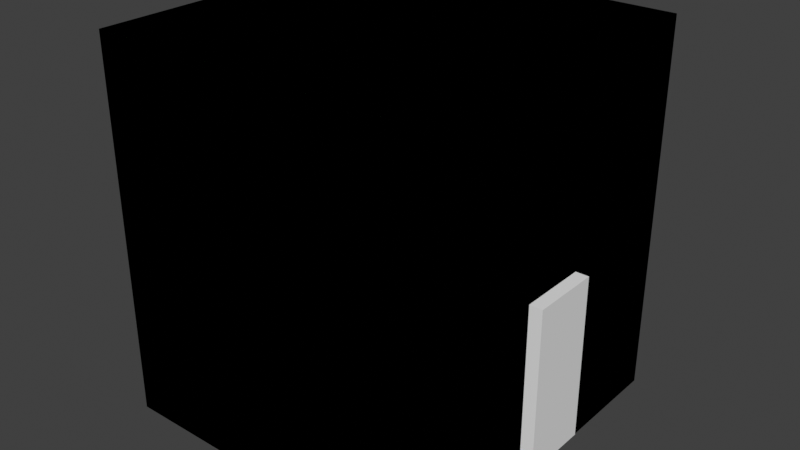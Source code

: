 # Source: CUBETOTESTBOXVOL.blend  (saved by Blender 4.5.88; exported with 4.5.12 LTS)
import bpy
from mathutils import Matrix  # noqa: F401  (used for matrix-valued properties, if any)

bpy.ops.wm.read_factory_settings(use_empty=True)
scene = bpy.context.scene
scene.name = 'Scene'

# ---- collections
col_collection = bpy.data.collections.new('Collection'); scene.collection.children.link(col_collection)
col_volumetric_boxes = bpy.data.collections.new('Volumetric Boxes'); scene.collection.children.link(col_volumetric_boxes)
col_light_portals = bpy.data.collections.new('Light Portals'); scene.collection.children.link(col_light_portals)
col_colliders = bpy.data.collections.new('Colliders'); scene.collection.children.link(col_colliders)
col_buildingfire = bpy.data.collections.new('BuildingFire'); col_colliders.children.link(col_buildingfire)

# ---- materials (node trees are filled in below, after node groups)
mat_dummyvolume_d3975b51f51e6bd5 = bpy.data.materials.new('dummyvolume_d3975b51f51e6bd5')
mat_dummyvolume_d3975b51f51e6bd5.diffuse_color = (0.01586, 0.2642, 0.6351, 1.0)
mat_prtmat_door = bpy.data.materials.new('PRTMAT_Door')
mat_concrete_1a05231c3fd1627a = bpy.data.materials.new('concrete_1A05231C3FD1627A')
mat_concrete_1a05231c3fd1627a.diffuse_color = (0.5177, 0.9995, 0.5116, 1.0)

# ---- material node trees
mat_dummyvolume_d3975b51f51e6bd5.use_nodes = True; mat_dummyvolume_d3975b51f51e6bd5.node_tree.nodes.clear()
_N = mat_dummyvolume_d3975b51f51e6bd5.node_tree.nodes; _L = mat_dummyvolume_d3975b51f51e6bd5.node_tree.links
n0 = _N.new('ShaderNodeBsdfPrincipled'); n0.name = 'Principled BSDF'; n0.location = (-200, 100)
n0.inputs[0].default_value = (0.01586, 0.2642, 0.6351, 1.0)
n1 = _N.new('ShaderNodeOutputMaterial'); n1.name = 'Material Output'; n1.location = (200, 100)
_L.new(n0.outputs[0], n1.inputs[0])
n1.is_active_output = True
mat_prtmat_door.use_nodes = True; mat_prtmat_door.node_tree.nodes.clear()
_N = mat_prtmat_door.node_tree.nodes; _L = mat_prtmat_door.node_tree.links
n0 = _N.new('ShaderNodeBsdfPrincipled'); n0.name = 'Principled BSDF'; n0.location = (-200, 100)
n1 = _N.new('ShaderNodeOutputMaterial'); n1.name = 'Material Output'; n1.location = (200, 100)
_L.new(n0.outputs[0], n1.inputs[0])
n1.is_active_output = True
mat_concrete_1a05231c3fd1627a.use_nodes = True; mat_concrete_1a05231c3fd1627a.node_tree.nodes.clear()
_N = mat_concrete_1a05231c3fd1627a.node_tree.nodes; _L = mat_concrete_1a05231c3fd1627a.node_tree.links
n0 = _N.new('ShaderNodeBsdfPrincipled'); n0.name = 'Principled BSDF'; n0.location = (-200, 100)
n0.inputs[0].default_value = (0.5177, 0.9995, 0.5116, 1.0)
n1 = _N.new('ShaderNodeOutputMaterial'); n1.name = 'Material Output'; n1.location = (200, 100)
_L.new(n0.outputs[0], n1.inputs[0])
n1.is_active_output = True

# ---- world
world_world = bpy.data.worlds.new('World'); scene.world = world_world
world_world.use_nodes = True; world_world.node_tree.nodes.clear()
_N = world_world.node_tree.nodes; _L = world_world.node_tree.links
n0 = _N.new('ShaderNodeOutputWorld'); n0.name = 'World Output'; n0.location = (200, 100)
n1 = _N.new('ShaderNodeBackground'); n1.name = 'Background'; n1.location = (-200, 100)
n1.inputs[0].default_value = (0.05088, 0.05088, 0.05088, 1.0)
_L.new(n1.outputs[0], n0.inputs[0])
n0.is_active_output = True
world_world.color = (0.05088, 0.05088, 0.05088)
world_world.sun_shadow_jitter_overblur = 0.0

# ---- meshes
me_cube = bpy.data.meshes.new('Cube')
me_cube.from_pydata([(-1.651, -1.651, 0.0), (-1.651, -1.651, 3.651), (-1.651, 1.651, 0.0), (-1.651, 1.651, 3.651), (1.651, 1.651, 3.651), (1.651, 1.651, 0.0), (1.651, -1.651, 0.0), (1.651, -1.651, 3.651), (-1.43, 1.519, 3.519), (-1.43, 1.519, 0.132), (-1.43, -1.519, 0.132), (-1.43, -1.519, 3.519), (1.525, 1.519, 3.519), (1.525, 1.519, 0.132), (1.525, -1.519, 0.132), (1.525, -1.519, 3.519)], [], [(0, 1, 3, 2), (2, 3, 4, 5), (6, 7, 1, 0), (2, 5, 6, 0), (4, 3, 1, 7), (5, 4, 7, 6), (9, 8, 11, 10), (13, 14, 15, 12), (11, 8, 12, 15), (9, 10, 14, 13), (9, 13, 12, 8), (10, 11, 15, 14)])
_uv = me_cube.uv_layers.new(name='UVMap')
_uv.uv.foreach_set('vector', [0.375, 0.0, 0.625, 0.0, 0.625, 0.25, 0.375, 0.25, 0.375, 0.25, 0.625, 0.25, 0.625, 0.5, 0.375, 0.5, 0.375, 0.75, 0.625, 0.75, 0.625, 1.0, 0.375, 1.0, 0.125, 0.5, 0.375, 0.5, 0.375, 0.75, 0.125, 0.75, 0.625, 0.5, 0.875, 0.5, 0.875, 0.75, 0.625, 0.75, 0.375, 0.5, 0.625, 0.5, 0.625, 0.75, 0.375, 0.75, 0.384, 0.51, 0.616, 0.51, 0.616, 0.74, 0.384, 0.74, 0.384, 0.51, 0.384, 0.74, 0.616, 0.74, 0.616, 0.51, 0.616, 0.74, 0.616, 0.51, 0.616, 0.51, 0.616, 0.74, 0.384, 0.51, 0.384, 0.74, 0.384, 0.74, 0.384, 0.51, 0.384, 0.51, 0.384, 0.51, 0.616, 0.51, 0.616, 0.51, 0.384, 0.74, 0.616, 0.74, 0.616, 0.74, 0.384, 0.74])
me_cube.update()
me_cube_001 = bpy.data.meshes.new('Cube.001')
me_cube_001.from_pydata([(-0.7541, -1.0, -3.022), (-0.7541, -1.0, 1.674), (-0.7541, 1.0, -3.022), (-0.7541, 1.0, 1.674), (1.246, -1.0, -3.022), (1.246, -1.0, 1.674), (1.246, 1.0, -3.022), (1.246, 1.0, 1.674)], [], [(0, 1, 3, 2), (2, 3, 7, 6), (6, 7, 5, 4), (4, 5, 1, 0), (2, 6, 4, 0), (7, 3, 1, 5)])
_uv = me_cube_001.uv_layers.new(name='UVMap')
_uv.uv.foreach_set('vector', [0.375, 0.0, 0.625, 0.0, 0.625, 0.25, 0.375, 0.25, 0.375, 0.25, 0.625, 0.25, 0.625, 0.5, 0.375, 0.5, 0.375, 0.5, 0.625, 0.5, 0.625, 0.75, 0.375, 0.75, 0.375, 0.75, 0.625, 0.75, 0.625, 1.0, 0.375, 1.0, 0.125, 0.5, 0.375, 0.5, 0.375, 0.75, 0.125, 0.75, 0.625, 0.5, 0.875, 0.5, 0.875, 0.75, 0.625, 0.75])
me_cube_001.update()
me_cube_006 = bpy.data.meshes.new('Cube.006')
me_cube_006.from_pydata([(-1.43, 1.519, 3.519), (-1.43, 1.519, 0.132), (-1.43, -1.519, 0.132), (-1.43, -1.519, 3.519), (1.592, 1.519, 3.519), (1.592, 1.519, 0.132), (1.592, -1.519, 0.132), (1.592, -1.519, 3.519)], [], [(1, 2, 3, 0), (5, 4, 7, 6), (3, 7, 4, 0), (1, 0, 4, 5), (2, 6, 7, 3), (1, 5, 6, 2)])
_uv = me_cube_006.uv_layers.new(name='UVMap')
_uv.uv.foreach_set('vector', [0.384, 0.51, 0.384, 0.74, 0.616, 0.74, 0.616, 0.51, 0.384, 0.51, 0.616, 0.51, 0.616, 0.74, 0.384, 0.74, 0.616, 0.74, 0.616, 0.74, 0.616, 0.51, 0.616, 0.51, 0.384, 0.51, 0.616, 0.51, 0.616, 0.51, 0.384, 0.51, 0.384, 0.74, 0.384, 0.74, 0.616, 0.74, 0.616, 0.74, 0.384, 0.51, 0.384, 0.51, 0.384, 0.74, 0.384, 0.74])
me_cube_006.materials.append(mat_dummyvolume_d3975b51f51e6bd5)
me_cube_006.update()
me_plane = bpy.data.meshes.new('Plane')
me_plane.from_pydata([(3.662, 0.3984, 0.09876), (3.661, -0.4147, 0.09876), (3.661, 0.3984, 1.82), (3.661, -0.4147, 1.82), (3.661, 0.3984, 1.82), (3.661, -0.4147, 1.82), (3.661, 0.3984, 1.82), (3.661, -0.4147, 1.82)], [], [(0, 1, 3, 2), (2, 3, 5, 4), (4, 5, 7, 6)])
_uv = me_plane.uv_layers.new(name='UVMap')
_uv.uv.foreach_set('vector', [0.0, 0.0, 1.0, 0.0, 1.0, 1.0, 0.0, 1.0, 0.0, 1.0, 1.0, 1.0, 1.0, 1.0, 0.0, 1.0, 0.0, 1.0, 1.0, 1.0, 1.0, 1.0, 0.0, 1.0])
me_plane.materials.append(mat_prtmat_door)
me_plane.update()
me_cube_008 = bpy.data.meshes.new('Cube.008')
me_cube_008.from_pydata([(-1.651, -1.651, 0.0), (-1.651, -1.651, 3.651), (-1.651, 1.651, 0.0), (-1.651, 1.651, 3.651), (1.651, 1.651, 3.651), (1.651, 1.651, 0.0), (1.651, -1.651, 0.0), (1.651, -1.651, 3.651), (-1.43, 1.519, 3.519), (-1.43, 1.519, 0.132), (-1.43, -1.519, 0.132), (-1.43, -1.519, 3.519), (1.525, 1.519, 3.519), (1.525, 1.519, 0.132), (1.525, -1.519, 0.132), (1.525, -1.519, 3.519), (1.651, 0.3396, 1.785), (1.651, -0.3396, 0.1899), (1.651, -0.3396, 1.785), (1.651, 0.3396, 0.1899), (1.525, -0.3396, 0.1899), (1.525, -0.3396, 1.785), (1.525, 0.3396, 0.1899), (1.525, 0.3396, 1.785)], [], [(0, 1, 3, 2), (2, 3, 4, 5), (6, 7, 1, 0), (2, 5, 6, 0), (4, 3, 1, 7), (19, 5, 4, 7, 6, 17, 18, 16), (17, 6, 5, 19), (9, 8, 11, 10), (20, 14, 15, 12, 13, 22, 23, 21), (22, 13, 14, 20), (11, 8, 12, 15), (9, 10, 14, 13), (9, 13, 12, 8), (10, 11, 15, 14), (19, 16, 23, 22), (21, 18, 17, 20), (17, 19, 22, 20), (23, 16, 18, 21)])
_uv = me_cube_008.uv_layers.new(name='UVMap')
_uv.uv.foreach_set('vector', [0.375, 0.0, 0.625, 0.0, 0.625, 0.25, 0.375, 0.25, 0.375, 0.25, 0.625, 0.25, 0.625, 0.5, 0.375, 0.5, 0.375, 0.75, 0.625, 0.75, 0.625, 1.0, 0.375, 1.0, 0.125, 0.5, 0.375, 0.5, 0.375, 0.75, 0.125, 0.75, 0.625, 0.5, 0.875, 0.5, 0.875, 0.75, 0.625, 0.75, 0.388, 0.5993, 0.375, 0.5, 0.625, 0.5, 0.625, 0.75, 0.375, 0.75, 0.388, 0.6507, 0.4972, 0.6507, 0.4972, 0.5993, 0.388, 0.6507, 0.375, 0.75, 0.375, 0.5, 0.388, 0.5993, 0.384, 0.51, 0.616, 0.51, 0.616, 0.74, 0.384, 0.74, 0.388, 0.6507, 0.384, 0.74, 0.616, 0.74, 0.616, 0.51, 0.384, 0.51, 0.388, 0.5993, 0.4972, 0.5993, 0.4972, 0.6507, 0.388, 0.5993, 0.384, 0.51, 0.384, 0.74, 0.388, 0.6507, 0.616, 0.74, 0.616, 0.51, 0.616, 0.51, 0.616, 0.74, 0.384, 0.51, 0.384, 0.74, 0.384, 0.74, 0.384, 0.51, 0.384, 0.51, 0.384, 0.51, 0.616, 0.51, 0.616, 0.51, 0.384, 0.74, 0.616, 0.74, 0.616, 0.74, 0.384, 0.74, 0.375, 0.4536, 0.625, 0.4536, 0.625, 0.407, 0.375, 0.407, 0.625, 0.843, 0.625, 0.7964, 0.375, 0.7964, 0.375, 0.843, 0.3286, 0.75, 0.3286, 0.5, 0.282, 0.5, 0.282, 0.75, 0.718, 0.5, 0.6714, 0.5, 0.6714, 0.75, 0.718, 0.75])
me_cube_008.materials.append(mat_dummyvolume_d3975b51f51e6bd5)
me_cube_008.update()
me_cube_007 = bpy.data.meshes.new('Cube.007')
me_cube_007.from_pydata([(-1.651, -1.651, 0.0), (-1.651, -1.651, 3.651), (-1.651, 1.651, 0.0), (-1.651, 1.651, 3.651), (1.651, 1.651, 3.651), (1.651, 1.651, 0.0), (1.651, -1.651, 0.0), (1.651, -1.651, 3.651), (-1.43, 1.519, 3.519), (-1.43, 1.519, 0.132), (-1.43, -1.519, 0.132), (-1.43, -1.519, 3.519), (1.525, 1.519, 3.519), (1.525, 1.519, 0.132), (1.525, -1.519, 0.132), (1.525, -1.519, 3.519), (1.651, 0.3396, 1.785), (1.651, -0.3396, 0.1899), (1.651, -0.3396, 1.785), (1.651, 0.3396, 0.1899), (1.525, -0.3396, 0.1899), (1.525, -0.3396, 1.785), (1.525, 0.3396, 0.1899), (1.525, 0.3396, 1.785)], [], [(0, 1, 3, 2), (2, 3, 4, 5), (6, 7, 1, 0), (2, 5, 6, 0), (4, 3, 1, 7), (19, 5, 4, 7, 6, 17, 18, 16), (17, 6, 5, 19), (9, 8, 11, 10), (20, 14, 15, 12, 13, 22, 23, 21), (22, 13, 14, 20), (11, 8, 12, 15), (9, 10, 14, 13), (9, 13, 12, 8), (10, 11, 15, 14), (19, 16, 23, 22), (21, 18, 17, 20), (17, 19, 22, 20), (23, 16, 18, 21)])
_uv = me_cube_007.uv_layers.new(name='UVMap')
_uv.uv.foreach_set('vector', [0.375, 0.0, 0.625, 0.0, 0.625, 0.25, 0.375, 0.25, 0.375, 0.25, 0.625, 0.25, 0.625, 0.5, 0.375, 0.5, 0.375, 0.75, 0.625, 0.75, 0.625, 1.0, 0.375, 1.0, 0.125, 0.5, 0.375, 0.5, 0.375, 0.75, 0.125, 0.75, 0.625, 0.5, 0.875, 0.5, 0.875, 0.75, 0.625, 0.75, 0.388, 0.5993, 0.375, 0.5, 0.625, 0.5, 0.625, 0.75, 0.375, 0.75, 0.388, 0.6507, 0.4972, 0.6507, 0.4972, 0.5993, 0.388, 0.6507, 0.375, 0.75, 0.375, 0.5, 0.388, 0.5993, 0.384, 0.51, 0.616, 0.51, 0.616, 0.74, 0.384, 0.74, 0.388, 0.6507, 0.384, 0.74, 0.616, 0.74, 0.616, 0.51, 0.384, 0.51, 0.388, 0.5993, 0.4972, 0.5993, 0.4972, 0.6507, 0.388, 0.5993, 0.384, 0.51, 0.384, 0.74, 0.388, 0.6507, 0.616, 0.74, 0.616, 0.51, 0.616, 0.51, 0.616, 0.74, 0.384, 0.51, 0.384, 0.74, 0.384, 0.74, 0.384, 0.51, 0.384, 0.51, 0.384, 0.51, 0.616, 0.51, 0.616, 0.51, 0.384, 0.74, 0.616, 0.74, 0.616, 0.74, 0.384, 0.74, 0.375, 0.4536, 0.625, 0.4536, 0.625, 0.407, 0.375, 0.407, 0.625, 0.843, 0.625, 0.7964, 0.375, 0.7964, 0.375, 0.843, 0.3286, 0.75, 0.3286, 0.5, 0.282, 0.5, 0.282, 0.75, 0.718, 0.5, 0.6714, 0.5, 0.6714, 0.75, 0.718, 0.75])
me_cube_007.materials.append(mat_concrete_1a05231c3fd1627a)
me_cube_007.update()

# ---- objects
ob_cube_lod0 = bpy.data.objects.new('Cube_LOD0', me_cube)
ob_cube = bpy.data.objects.new('Cube', me_cube_001)
ob_boxvol = bpy.data.objects.new('BOXVOL', me_cube_006)
ob_prt = bpy.data.objects.new('PRT', me_plane)
ob_bsp_cube_01_lod0 = bpy.data.objects.new('BSP_Cube_01_LOD0', me_cube_008)
ob_utm_cube = bpy.data.objects.new('UTM_Cube', me_cube_007)

# ---- transforms, parenting, visibility, modifiers, constraints
ob_cube_lod0.location = (0.0, 0.0, 0.0)
_m = ob_cube_lod0.modifiers.new('Boolean', 'BOOLEAN')
_m.object = ob_cube
ob_cube.location = (1.354, 0.0, 1.216)
ob_cube.scale = (0.3396, 0.3396, 0.3396)
ob_boxvol.location = (0.0, 0.0, 0.0)
ob_prt.location = (-2.069, 0.0, 0.0)
ob_bsp_cube_01_lod0.location = (0.0, 0.0, 0.0)
ob_utm_cube.location = (0.0, 0.0, 0.0)

# ---- collection membership
col_collection.objects.link(ob_cube_lod0)
col_collection.objects.link(ob_cube)
col_volumetric_boxes.objects.link(ob_boxvol)
col_light_portals.objects.link(ob_prt)
col_light_portals.objects.link(ob_bsp_cube_01_lod0)
col_buildingfire.objects.link(ob_utm_cube)

# ---- scene / render settings (as saved in the file)
scene.frame_start = 1; scene.frame_end = 250; scene.frame_set(1)
scene.render.engine = 'BLENDER_EEVEE_NEXT'
scene.view_settings.view_transform = 'Standard'
bpy.context.view_layer.update()

# ---- added for rendering (the .blend has no active camera and no usable light): camera, sun
cam_auto = bpy.data.cameras.new('AutoCamera')
cam_auto.lens = 50.0
cam_auto.sensor_width = 36.0
cam_auto.clip_end = 1000.0
ob_auto_camera = bpy.data.objects.new('AutoCamera', cam_auto)
scene.collection.objects.link(ob_auto_camera)
ob_auto_camera.location = (5.61367, -6.66073, 6.26606)
ob_auto_camera.rotation_euler = (1.09748, -7.21219e-08, 0.694738)
scene.camera = ob_auto_camera
light_auto_sun = bpy.data.lights.new('AutoSun', 'SUN')
light_auto_sun.energy = 3.0
light_auto_sun.angle = 0.0523599
ob_auto_sun = bpy.data.objects.new('AutoSun', light_auto_sun)
scene.collection.objects.link(ob_auto_sun)
ob_auto_sun.rotation_euler = (0.872665, 0.174533, 0.523599)
bpy.context.view_layer.update()
